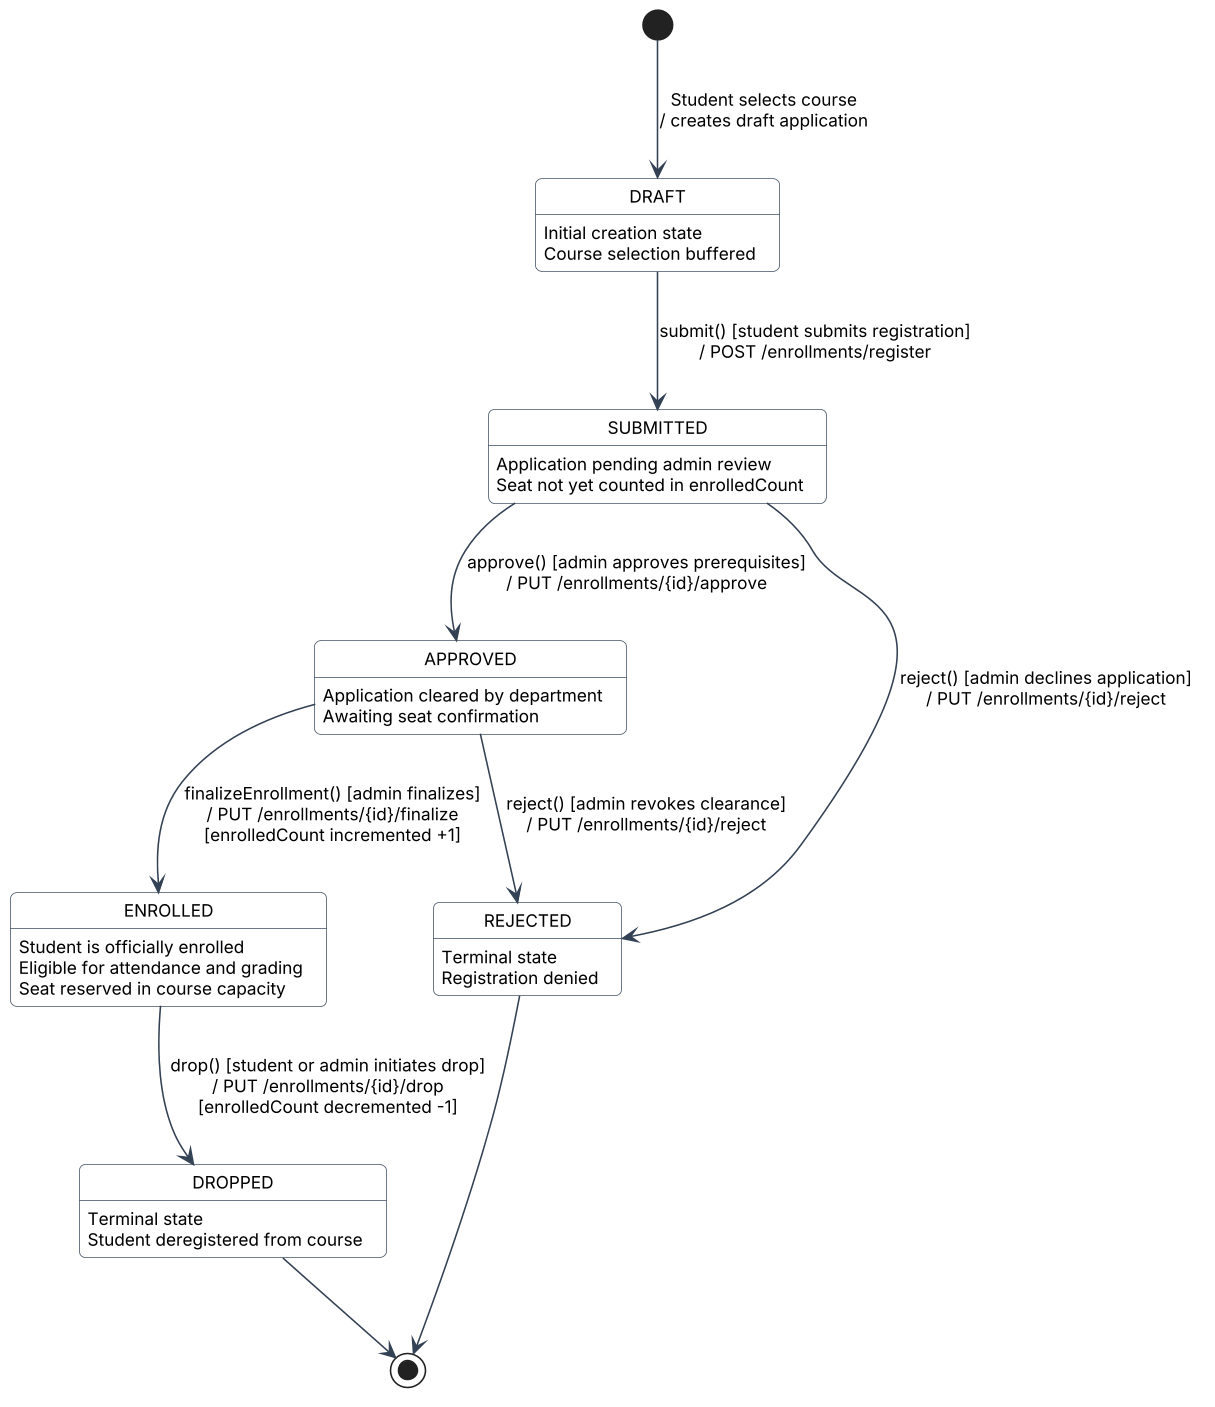

The diagram above was rendered by PlantUML. Its source (embedded in the PNG):
@startuml
skinparam backgroundColor #FFFFFF
skinparam shadowing false
skinparam roundcorner 8
skinparam defaultFontName "Segoe UI"
skinparam defaultFontSize 11
skinparam dpi 150

skinparam state {
    BackgroundColor #F8FAFC
    BorderColor #475569
    ArrowColor #334155
    StartColor #4F46E5
    EndColor #0F172A
}

[*] --> DRAFT : Student selects course\n/ creates draft application

state DRAFT {
    DRAFT : Initial creation state
    DRAFT : Course selection buffered
}

DRAFT --> SUBMITTED : submit() [student submits registration]\n/ POST /enrollments/register

state SUBMITTED {
    SUBMITTED : Application pending admin review
    SUBMITTED : Seat not yet counted in enrolledCount
}

SUBMITTED --> APPROVED : approve() [admin approves prerequisites]\n/ PUT /enrollments/{id}/approve

SUBMITTED --> REJECTED : reject() [admin declines application]\n/ PUT /enrollments/{id}/reject

state APPROVED {
    APPROVED : Application cleared by department
    APPROVED : Awaiting seat confirmation
}

APPROVED --> ENROLLED : finalizeEnrollment() [admin finalizes]\n/ PUT /enrollments/{id}/finalize\n[enrolledCount incremented +1]

APPROVED --> REJECTED : reject() [admin revokes clearance]\n/ PUT /enrollments/{id}/reject

state ENROLLED {
    ENROLLED : Student is officially enrolled
    ENROLLED : Eligible for attendance and grading
    ENROLLED : Seat reserved in course capacity
}

ENROLLED --> DROPPED : drop() [student or admin initiates drop]\n/ PUT /enrollments/{id}/drop\n[enrolledCount decremented -1]

state DROPPED {
    DROPPED : Terminal state
    DROPPED : Student deregistered from course
}

state REJECTED {
    REJECTED : Terminal state
    REJECTED : Registration denied
}

DROPPED --> [*]
REJECTED --> [*]

@enduml